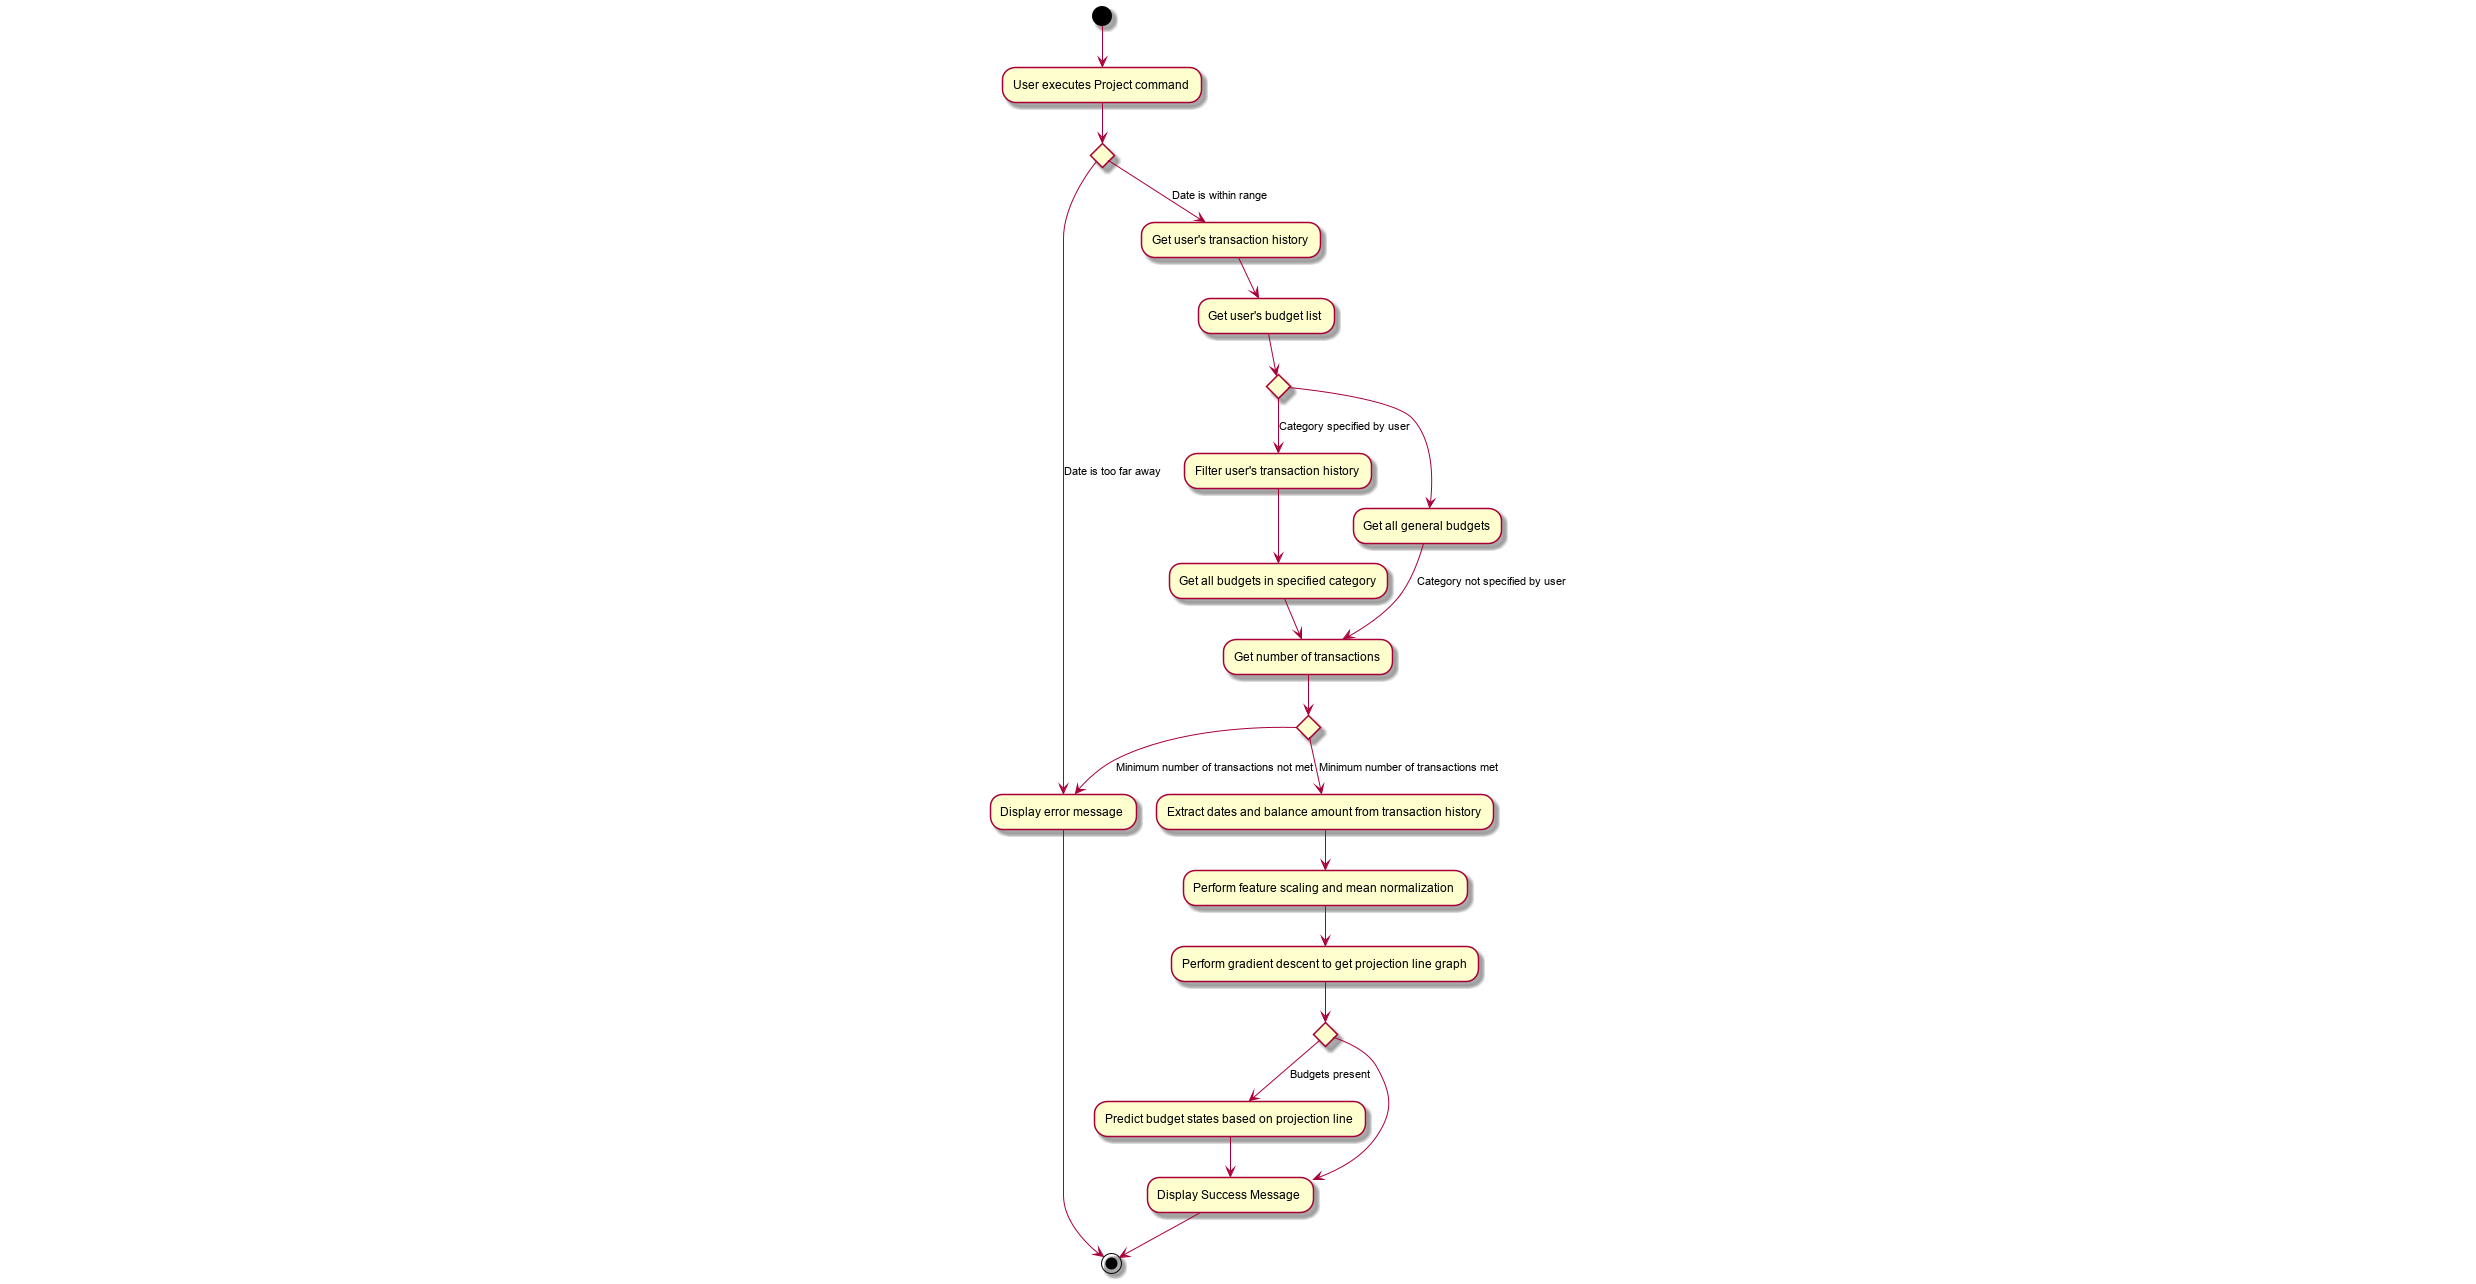

The diagram above was rendered by PlantUML. Its source (embedded in the PNG):
@startuml
(*)  --> "User executes Project command"
if "" then
--> [Date is too far away] "Display error message"
else
--> [Date is within range] "Get user's transaction history"
--> "Get user's budget list"
if "" then
--> [Category specified by user] "Filter user's transaction history"
--> "Get all budgets in specified category"
--> "Get number of transactions"
else
--> "Get all general budgets"
--> [Category not specified by user] "Get number of transactions"
if "" then
--> [Minimum number of transactions not met] "Display error message"
-->(*)
else
--> [Minimum number of transactions met] "Extract dates and balance amount from transaction history"
--> "Perform feature scaling and mean normalization"
--> "Perform gradient descent to get projection line graph"
if "" then 
--> [Budgets present] "Predict budget states based on projection line"
--> "Display Success Message"
else 
--> "Display Success Message"
Endif
-->(*)
@enduml